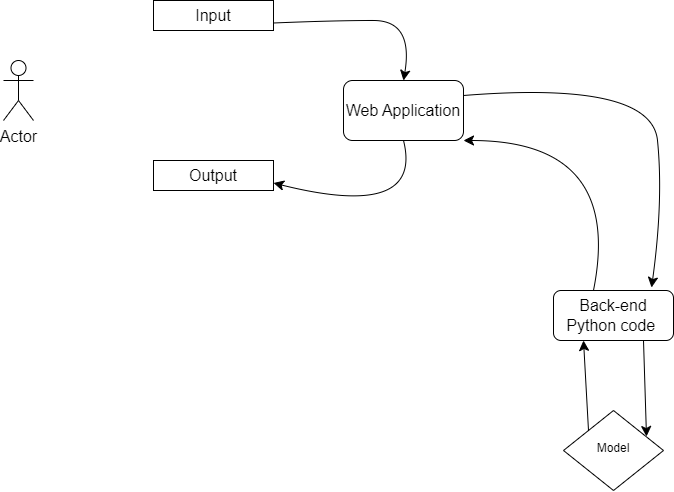

The diagram above was exported from draw.io. Its source (the exported page's mxGraphModel, read from the mxfile embedded in the PNG):
<mxGraphModel dx="1095" dy="1209" grid="1" gridSize="10" guides="1" tooltips="1" connect="1" arrows="1" fold="1" page="1" pageScale="1" pageWidth="827" pageHeight="1169" math="0" shadow="0">
  <root>
    <mxCell id="WIyWlLk6GJQsqaUBKTNV-0" />
    <mxCell id="WIyWlLk6GJQsqaUBKTNV-1" parent="WIyWlLk6GJQsqaUBKTNV-0" />
    <mxCell id="WIyWlLk6GJQsqaUBKTNV-10" value="Model" style="rhombus;whiteSpace=wrap;html=1;shadow=0;fontFamily=Helvetica;fontSize=12;align=center;strokeWidth=1;spacing=6;spacingTop=-4;" parent="WIyWlLk6GJQsqaUBKTNV-1" vertex="1">
      <mxGeometry x="610" y="470" width="100" height="80" as="geometry" />
    </mxCell>
    <mxCell id="r4nGKfRs4FvHIJY9ldyF-0" value="Actor" style="shape=umlActor;verticalLabelPosition=bottom;verticalAlign=top;html=1;outlineConnect=0;fontSize=16;" vertex="1" parent="WIyWlLk6GJQsqaUBKTNV-1">
      <mxGeometry x="50" y="120" width="30" height="60" as="geometry" />
    </mxCell>
    <mxCell id="r4nGKfRs4FvHIJY9ldyF-6" value="Web Application" style="rounded=1;whiteSpace=wrap;html=1;fontSize=16;" vertex="1" parent="WIyWlLk6GJQsqaUBKTNV-1">
      <mxGeometry x="390" y="140" width="120" height="60" as="geometry" />
    </mxCell>
    <mxCell id="r4nGKfRs4FvHIJY9ldyF-7" value="Input" style="rounded=0;whiteSpace=wrap;html=1;fontSize=16;" vertex="1" parent="WIyWlLk6GJQsqaUBKTNV-1">
      <mxGeometry x="200" y="60" width="120" height="30" as="geometry" />
    </mxCell>
    <mxCell id="r4nGKfRs4FvHIJY9ldyF-8" value="Output" style="rounded=0;whiteSpace=wrap;html=1;fontSize=16;" vertex="1" parent="WIyWlLk6GJQsqaUBKTNV-1">
      <mxGeometry x="200" y="220" width="120" height="30" as="geometry" />
    </mxCell>
    <mxCell id="r4nGKfRs4FvHIJY9ldyF-10" value="Back-end Python code&amp;nbsp;&lt;br&gt;" style="rounded=1;whiteSpace=wrap;html=1;fontSize=16;" vertex="1" parent="WIyWlLk6GJQsqaUBKTNV-1">
      <mxGeometry x="600" y="350" width="120" height="50" as="geometry" />
    </mxCell>
    <mxCell id="r4nGKfRs4FvHIJY9ldyF-11" value="" style="endArrow=classic;html=1;rounded=0;fontSize=12;startSize=8;endSize=8;curved=1;exitX=1;exitY=0.75;exitDx=0;exitDy=0;entryX=0.5;entryY=0;entryDx=0;entryDy=0;" edge="1" parent="WIyWlLk6GJQsqaUBKTNV-1" source="r4nGKfRs4FvHIJY9ldyF-7" target="r4nGKfRs4FvHIJY9ldyF-6">
      <mxGeometry width="50" height="50" relative="1" as="geometry">
        <mxPoint x="400" y="370" as="sourcePoint" />
        <mxPoint x="450" y="320" as="targetPoint" />
        <Array as="points">
          <mxPoint x="380" y="80" />
          <mxPoint x="460" y="80" />
        </Array>
      </mxGeometry>
    </mxCell>
    <mxCell id="r4nGKfRs4FvHIJY9ldyF-14" value="" style="endArrow=classic;html=1;rounded=0;fontSize=12;startSize=8;endSize=8;curved=1;exitX=1;exitY=0.25;exitDx=0;exitDy=0;entryX=0.817;entryY=-0.06;entryDx=0;entryDy=0;entryPerimeter=0;" edge="1" parent="WIyWlLk6GJQsqaUBKTNV-1" source="r4nGKfRs4FvHIJY9ldyF-6" target="r4nGKfRs4FvHIJY9ldyF-10">
      <mxGeometry width="50" height="50" relative="1" as="geometry">
        <mxPoint x="400" y="370" as="sourcePoint" />
        <mxPoint x="450" y="320" as="targetPoint" />
        <Array as="points">
          <mxPoint x="698" y="140" />
          <mxPoint x="710" y="260" />
        </Array>
      </mxGeometry>
    </mxCell>
    <mxCell id="r4nGKfRs4FvHIJY9ldyF-15" value="" style="endArrow=classic;html=1;rounded=0;fontSize=12;startSize=8;endSize=8;curved=1;exitX=0.75;exitY=1;exitDx=0;exitDy=0;entryX=0.83;entryY=0.325;entryDx=0;entryDy=0;entryPerimeter=0;" edge="1" parent="WIyWlLk6GJQsqaUBKTNV-1" source="r4nGKfRs4FvHIJY9ldyF-10" target="WIyWlLk6GJQsqaUBKTNV-10">
      <mxGeometry width="50" height="50" relative="1" as="geometry">
        <mxPoint x="400" y="370" as="sourcePoint" />
        <mxPoint x="450" y="320" as="targetPoint" />
      </mxGeometry>
    </mxCell>
    <mxCell id="r4nGKfRs4FvHIJY9ldyF-16" value="" style="endArrow=classic;html=1;rounded=0;fontSize=12;startSize=8;endSize=8;curved=1;entryX=0.25;entryY=1;entryDx=0;entryDy=0;exitX=0;exitY=0;exitDx=0;exitDy=0;" edge="1" parent="WIyWlLk6GJQsqaUBKTNV-1" source="WIyWlLk6GJQsqaUBKTNV-10" target="r4nGKfRs4FvHIJY9ldyF-10">
      <mxGeometry width="50" height="50" relative="1" as="geometry">
        <mxPoint x="400" y="370" as="sourcePoint" />
        <mxPoint x="450" y="320" as="targetPoint" />
      </mxGeometry>
    </mxCell>
    <mxCell id="r4nGKfRs4FvHIJY9ldyF-17" value="" style="endArrow=classic;html=1;rounded=0;fontSize=12;startSize=8;endSize=8;curved=1;entryX=1;entryY=1;entryDx=0;entryDy=0;exitX=0.333;exitY=0;exitDx=0;exitDy=0;exitPerimeter=0;" edge="1" parent="WIyWlLk6GJQsqaUBKTNV-1" source="r4nGKfRs4FvHIJY9ldyF-10" target="r4nGKfRs4FvHIJY9ldyF-6">
      <mxGeometry width="50" height="50" relative="1" as="geometry">
        <mxPoint x="400" y="370" as="sourcePoint" />
        <mxPoint x="450" y="320" as="targetPoint" />
        <Array as="points">
          <mxPoint x="670" y="200" />
        </Array>
      </mxGeometry>
    </mxCell>
    <mxCell id="r4nGKfRs4FvHIJY9ldyF-18" value="" style="endArrow=classic;html=1;rounded=0;fontSize=12;startSize=8;endSize=8;curved=1;exitX=0.5;exitY=1;exitDx=0;exitDy=0;entryX=1;entryY=0.75;entryDx=0;entryDy=0;" edge="1" parent="WIyWlLk6GJQsqaUBKTNV-1" source="r4nGKfRs4FvHIJY9ldyF-6" target="r4nGKfRs4FvHIJY9ldyF-8">
      <mxGeometry width="50" height="50" relative="1" as="geometry">
        <mxPoint x="280" y="370" as="sourcePoint" />
        <mxPoint x="330" y="320" as="targetPoint" />
        <Array as="points">
          <mxPoint x="470" y="280" />
        </Array>
      </mxGeometry>
    </mxCell>
  </root>
</mxGraphModel>